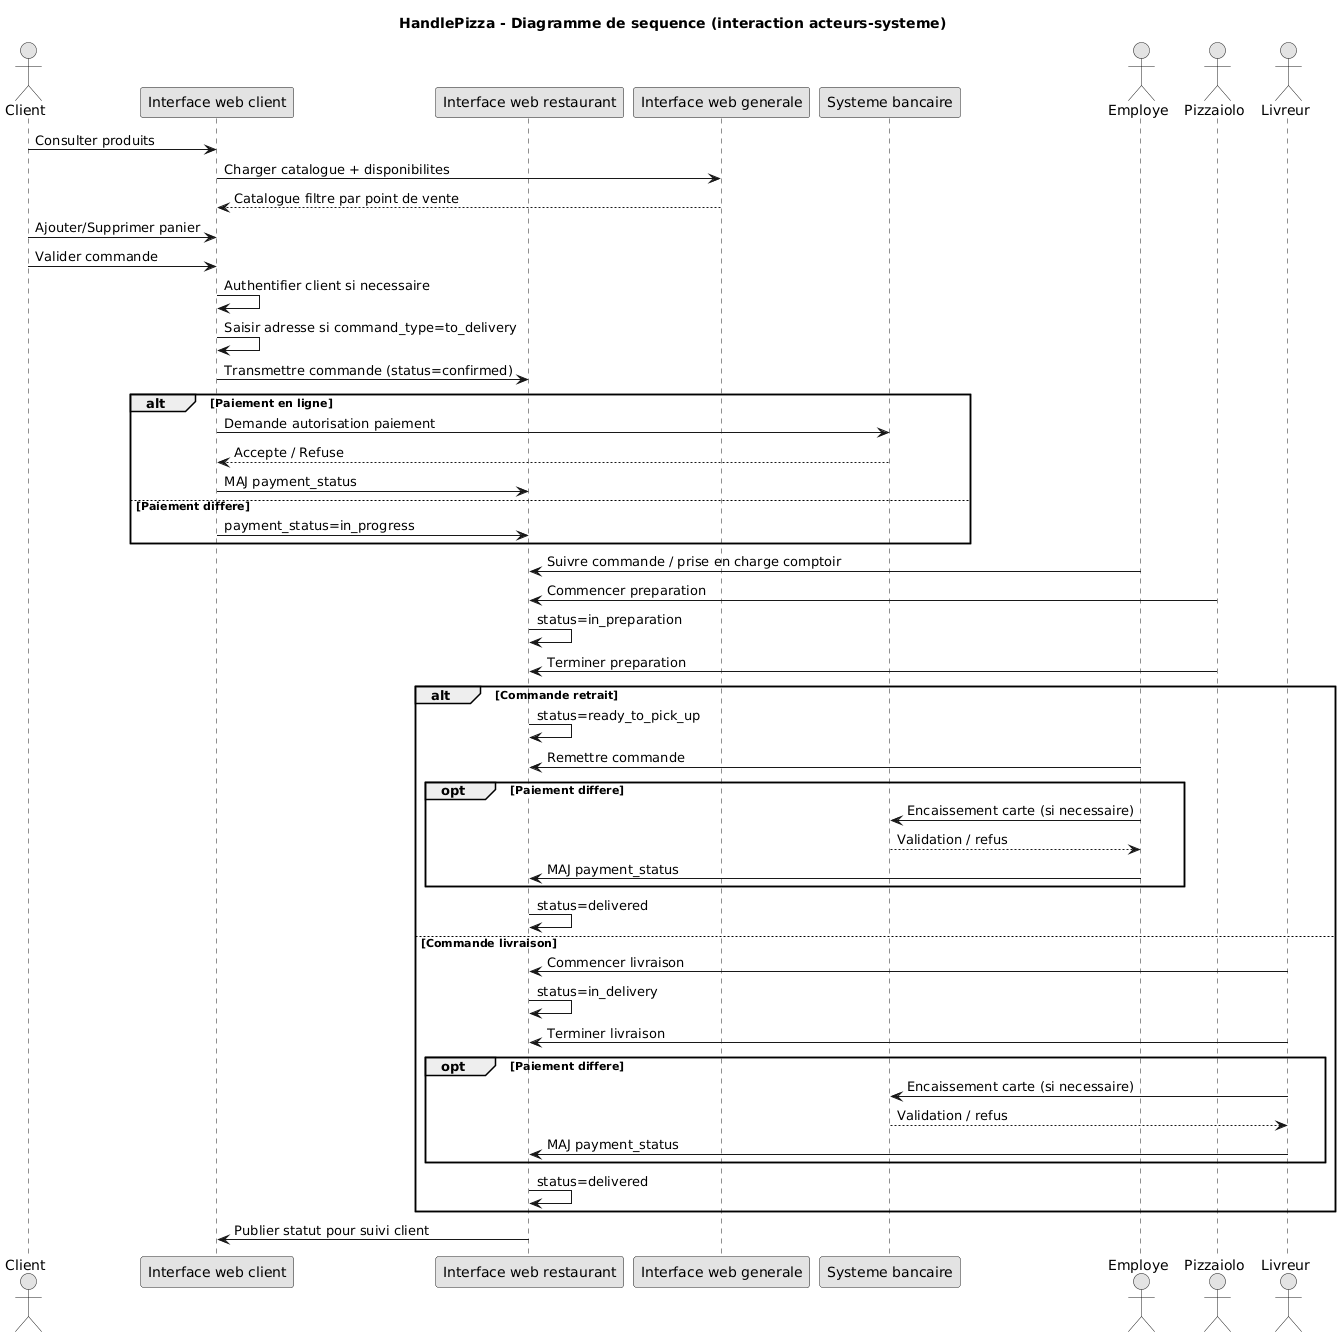

The diagram above was rendered by PlantUML. Its source (embedded in the PNG):
@startuml
skinparam monochrome true
skinparam shadowing false
skinparam defaultFontName Arial
title HandlePizza - Diagramme de sequence (interaction acteurs-systeme)

actor Client
participant "Interface web client" as IWC
participant "Interface web restaurant" as IWR
participant "Interface web generale" as IWG
participant "Systeme bancaire" as Bank
actor "Employe" as Emp
actor "Pizzaiolo" as Piz
actor "Livreur" as Liv

Client -> IWC : Consulter produits
IWC -> IWG : Charger catalogue + disponibilites
IWG --> IWC : Catalogue filtre par point de vente

Client -> IWC : Ajouter/Supprimer panier
Client -> IWC : Valider commande
IWC -> IWC : Authentifier client si necessaire
IWC -> IWC : Saisir adresse si command_type=to_delivery
IWC -> IWR : Transmettre commande (status=confirmed)

alt Paiement en ligne
  IWC -> Bank : Demande autorisation paiement
  Bank --> IWC : Accepte / Refuse
  IWC -> IWR : MAJ payment_status
else Paiement differe
  IWC -> IWR : payment_status=in_progress
end

Emp -> IWR : Suivre commande / prise en charge comptoir
Piz -> IWR : Commencer preparation
IWR -> IWR : status=in_preparation
Piz -> IWR : Terminer preparation

alt Commande retrait
  IWR -> IWR : status=ready_to_pick_up
  Emp -> IWR : Remettre commande
  opt Paiement differe
    Emp -> Bank : Encaissement carte (si necessaire)
    Bank --> Emp : Validation / refus
    Emp -> IWR : MAJ payment_status
  end
  IWR -> IWR : status=delivered
else Commande livraison
  Liv -> IWR : Commencer livraison
  IWR -> IWR : status=in_delivery
  Liv -> IWR : Terminer livraison
  opt Paiement differe
    Liv -> Bank : Encaissement carte (si necessaire)
    Bank --> Liv : Validation / refus
    Liv -> IWR : MAJ payment_status
  end
  IWR -> IWR : status=delivered
end

IWR -> IWC : Publier statut pour suivi client
@enduml